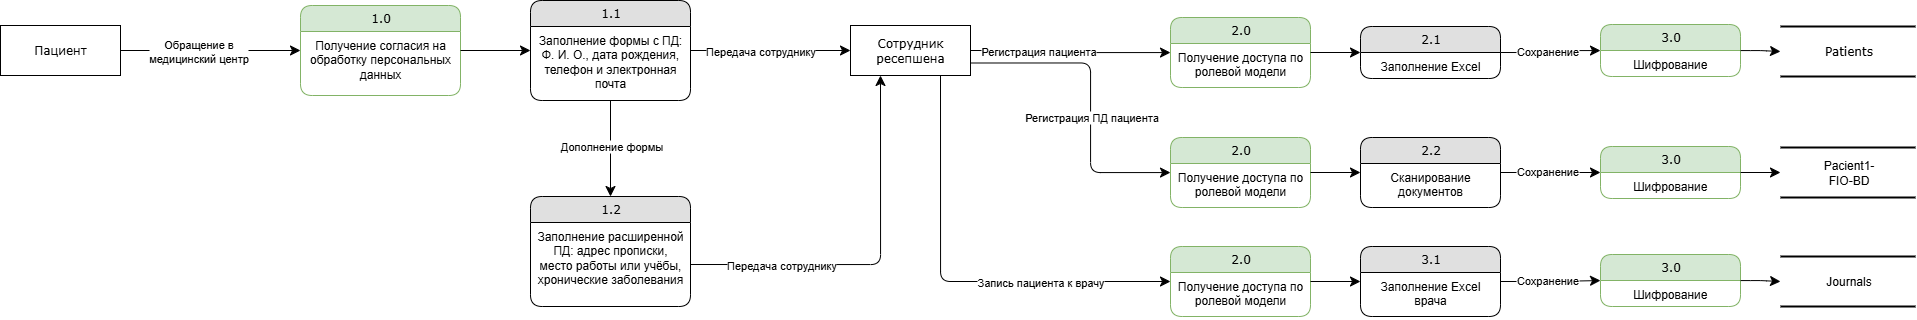

The diagram above was exported from draw.io. Its source (the exported page's mxGraphModel, read from the mxfile embedded in the PNG):
<mxGraphModel dx="3001" dy="1047" grid="1" gridSize="10" guides="1" tooltips="1" connect="1" arrows="1" fold="1" page="1" pageScale="1" pageWidth="1100" pageHeight="850" background="none" math="0" shadow="0">
  <root>
    <mxCell id="0" />
    <mxCell id="1" parent="0" />
    <mxCell id="21ea969265ad0168-30" value="Patients" style="html=1;rounded=0;shadow=0;comic=0;labelBackgroundColor=none;strokeWidth=2;fontFamily=Verdana;fontSize=12;align=center;shape=mxgraph.ios7ui.horLines;" parent="1" vertex="1">
      <mxGeometry x="1680" y="80" width="135" height="50" as="geometry" />
    </mxCell>
    <mxCell id="17472293e6e8944d-29" value="Сотрудник ресепшена" style="whiteSpace=wrap;html=1;rounded=0;shadow=0;comic=0;labelBackgroundColor=none;strokeWidth=1;fontFamily=Verdana;fontSize=12;align=center;" parent="1" vertex="1">
      <mxGeometry x="750" y="79" width="120" height="50" as="geometry" />
    </mxCell>
    <mxCell id="1fdf3b25b50cf41e-27" style="edgeStyle=none;html=1;labelBackgroundColor=none;startFill=0;startSize=8;endFill=1;endSize=8;fontFamily=Verdana;fontSize=12;" parent="1" source="17472293e6e8944d-30" target="Cn7vjRRLhSuz2T1DTuax-1" edge="1">
      <mxGeometry relative="1" as="geometry">
        <mxPoint x="30" y="102" as="targetPoint" />
      </mxGeometry>
    </mxCell>
    <mxCell id="wmSecnhCIObgYq9AWwNq-1" value="Обращение в &lt;br&gt;медицинский центр" style="edgeLabel;html=1;align=center;verticalAlign=middle;resizable=0;points=[];" parent="1fdf3b25b50cf41e-27" vertex="1" connectable="0">
      <mxGeometry x="0.216" y="2" relative="1" as="geometry">
        <mxPoint x="-32" y="2" as="offset" />
      </mxGeometry>
    </mxCell>
    <mxCell id="17472293e6e8944d-30" value="Пациент" style="whiteSpace=wrap;html=1;rounded=0;shadow=0;comic=0;labelBackgroundColor=none;strokeWidth=1;fontFamily=Verdana;fontSize=12;align=center;" parent="1" vertex="1">
      <mxGeometry x="-100" y="79" width="120" height="50" as="geometry" />
    </mxCell>
    <mxCell id="1fdf3b25b50cf41e-28" style="edgeStyle=none;html=1;labelBackgroundColor=none;startFill=0;startSize=8;endFill=1;endSize=8;fontFamily=Verdana;fontSize=12;" parent="1" source="1fdf3b25b50cf41e-1" target="17472293e6e8944d-29" edge="1">
      <mxGeometry relative="1" as="geometry" />
    </mxCell>
    <mxCell id="wmSecnhCIObgYq9AWwNq-8" value="Передача сотруднику" style="edgeLabel;html=1;align=center;verticalAlign=middle;resizable=0;points=[];" parent="1fdf3b25b50cf41e-28" vertex="1" connectable="0">
      <mxGeometry x="-0.142" y="1" relative="1" as="geometry">
        <mxPoint x="1" y="1" as="offset" />
      </mxGeometry>
    </mxCell>
    <mxCell id="1fdf3b25b50cf41e-29" style="edgeStyle=none;html=1;labelBackgroundColor=none;startFill=0;startSize=8;endFill=1;endSize=8;fontFamily=Verdana;fontSize=12;entryX=0.5;entryY=0;entryDx=0;entryDy=0;" parent="1" source="1fdf3b25b50cf41e-1" target="wmSecnhCIObgYq9AWwNq-2" edge="1">
      <mxGeometry relative="1" as="geometry">
        <mxPoint x="500" y="200" as="targetPoint" />
      </mxGeometry>
    </mxCell>
    <mxCell id="wmSecnhCIObgYq9AWwNq-7" value="Дополнение формы" style="edgeLabel;html=1;align=center;verticalAlign=middle;resizable=0;points=[];" parent="1fdf3b25b50cf41e-29" vertex="1" connectable="0">
      <mxGeometry x="-0.0424" relative="1" as="geometry">
        <mxPoint as="offset" />
      </mxGeometry>
    </mxCell>
    <mxCell id="1fdf3b25b50cf41e-38" style="html=1;labelBackgroundColor=none;startFill=0;startSize=8;endFill=1;endSize=8;fontFamily=Verdana;fontSize=12;exitX=1;exitY=0.5;exitDx=0;exitDy=0;edgeStyle=orthogonalEdgeStyle;" parent="1" source="17472293e6e8944d-29" target="Cn7vjRRLhSuz2T1DTuax-7" edge="1">
      <mxGeometry relative="1" as="geometry">
        <mxPoint x="1130" y="106" as="targetPoint" />
      </mxGeometry>
    </mxCell>
    <mxCell id="wmSecnhCIObgYq9AWwNq-12" value="Регистрация пациента" style="edgeLabel;html=1;align=center;verticalAlign=middle;resizable=0;points=[];" parent="1fdf3b25b50cf41e-38" vertex="1" connectable="0">
      <mxGeometry x="-0.0505" y="-3" relative="1" as="geometry">
        <mxPoint x="-29" y="-3" as="offset" />
      </mxGeometry>
    </mxCell>
    <mxCell id="1fdf3b25b50cf41e-1" value="1.1" style="swimlane;html=1;fontStyle=0;childLayout=stackLayout;horizontal=1;startSize=26;fillColor=#e0e0e0;horizontalStack=0;resizeParent=1;resizeLast=0;collapsible=1;marginBottom=0;swimlaneFillColor=#ffffff;align=center;rounded=1;shadow=0;comic=0;labelBackgroundColor=none;strokeWidth=1;fontFamily=Verdana;fontSize=12" parent="1" vertex="1">
      <mxGeometry x="430" y="54" width="160" height="100" as="geometry">
        <mxRectangle x="430" y="54" width="60" height="30" as="alternateBounds" />
      </mxGeometry>
    </mxCell>
    <mxCell id="1fdf3b25b50cf41e-2" value="Заполнение формы с ПД:&lt;div&gt;Ф. И. О., дата рождения, телефон и электронная почта&lt;/div&gt;" style="text;html=1;strokeColor=none;fillColor=none;spacingLeft=4;spacingRight=4;whiteSpace=wrap;overflow=hidden;rotatable=0;points=[[0,0.5],[1,0.5]];portConstraint=eastwest;align=center;" parent="1fdf3b25b50cf41e-1" vertex="1">
      <mxGeometry y="26" width="160" height="74" as="geometry" />
    </mxCell>
    <mxCell id="wmSecnhCIObgYq9AWwNq-2" value="1.2" style="swimlane;html=1;fontStyle=0;childLayout=stackLayout;horizontal=1;startSize=26;fillColor=#e0e0e0;horizontalStack=0;resizeParent=1;resizeLast=0;collapsible=1;marginBottom=0;swimlaneFillColor=#ffffff;align=center;rounded=1;shadow=0;comic=0;labelBackgroundColor=none;strokeWidth=1;fontFamily=Verdana;fontSize=12" parent="1" vertex="1">
      <mxGeometry x="430" y="250" width="160" height="110" as="geometry" />
    </mxCell>
    <mxCell id="wmSecnhCIObgYq9AWwNq-3" value="Заполнение расширенной ПД:&amp;nbsp;адрес прописки, место работы или учёбы, хронические заболевания" style="text;html=1;strokeColor=none;fillColor=none;spacingLeft=4;spacingRight=4;whiteSpace=wrap;overflow=hidden;rotatable=0;points=[[0,0.5],[1,0.5]];portConstraint=eastwest;align=center;" parent="wmSecnhCIObgYq9AWwNq-2" vertex="1">
      <mxGeometry y="26" width="160" height="84" as="geometry" />
    </mxCell>
    <mxCell id="wmSecnhCIObgYq9AWwNq-4" value="2.1" style="swimlane;html=1;fontStyle=0;childLayout=stackLayout;horizontal=1;startSize=26;fillColor=#e0e0e0;horizontalStack=0;resizeParent=1;resizeLast=0;collapsible=1;marginBottom=0;swimlaneFillColor=#ffffff;align=center;rounded=1;shadow=0;comic=0;labelBackgroundColor=none;strokeWidth=1;fontFamily=Verdana;fontSize=12" parent="1" vertex="1">
      <mxGeometry x="1260" y="80" width="140" height="52" as="geometry" />
    </mxCell>
    <mxCell id="wmSecnhCIObgYq9AWwNq-5" value="Заполнение Excel" style="text;html=1;strokeColor=none;fillColor=none;spacingLeft=4;spacingRight=4;whiteSpace=wrap;overflow=hidden;rotatable=0;points=[[0,0.5],[1,0.5]];portConstraint=eastwest;align=center;" parent="wmSecnhCIObgYq9AWwNq-4" vertex="1">
      <mxGeometry y="26" width="140" height="26" as="geometry" />
    </mxCell>
    <mxCell id="wmSecnhCIObgYq9AWwNq-6" style="edgeStyle=orthogonalEdgeStyle;html=1;labelBackgroundColor=none;startFill=0;startSize=8;endFill=1;endSize=8;fontFamily=Verdana;fontSize=12;entryX=0.25;entryY=1;entryDx=0;entryDy=0;exitX=1;exitY=0.5;exitDx=0;exitDy=0;" parent="1" source="wmSecnhCIObgYq9AWwNq-3" target="17472293e6e8944d-29" edge="1">
      <mxGeometry relative="1" as="geometry">
        <mxPoint x="500" y="200" as="sourcePoint" />
        <mxPoint x="500" y="266" as="targetPoint" />
      </mxGeometry>
    </mxCell>
    <mxCell id="wmSecnhCIObgYq9AWwNq-9" value="Передача сотруднику" style="edgeLabel;html=1;align=center;verticalAlign=middle;resizable=0;points=[];" parent="wmSecnhCIObgYq9AWwNq-6" vertex="1" connectable="0">
      <mxGeometry x="-0.4232" y="-1" relative="1" as="geometry">
        <mxPoint x="-19" y="-1" as="offset" />
      </mxGeometry>
    </mxCell>
    <mxCell id="wmSecnhCIObgYq9AWwNq-13" style="html=1;labelBackgroundColor=none;startFill=0;startSize=8;endFill=1;endSize=8;fontFamily=Verdana;fontSize=12;exitX=1;exitY=0.5;exitDx=0;exitDy=0;edgeStyle=orthogonalEdgeStyle;" parent="1" source="wmSecnhCIObgYq9AWwNq-4" target="GScF6QNm8lptJL9Kl9GE-3" edge="1">
      <mxGeometry relative="1" as="geometry">
        <mxPoint x="1080" y="101" as="sourcePoint" />
        <mxPoint x="1490" y="106" as="targetPoint" />
      </mxGeometry>
    </mxCell>
    <mxCell id="wmSecnhCIObgYq9AWwNq-14" value="Сохранение" style="edgeLabel;html=1;align=center;verticalAlign=middle;resizable=0;points=[];" parent="wmSecnhCIObgYq9AWwNq-13" vertex="1" connectable="0">
      <mxGeometry x="-0.0505" y="-3" relative="1" as="geometry">
        <mxPoint x="-2" y="-5" as="offset" />
      </mxGeometry>
    </mxCell>
    <mxCell id="wmSecnhCIObgYq9AWwNq-15" value="2.2" style="swimlane;html=1;fontStyle=0;childLayout=stackLayout;horizontal=1;startSize=26;fillColor=#e0e0e0;horizontalStack=0;resizeParent=1;resizeLast=0;collapsible=1;marginBottom=0;swimlaneFillColor=#ffffff;align=center;rounded=1;shadow=0;comic=0;labelBackgroundColor=none;strokeWidth=1;fontFamily=Verdana;fontSize=12" parent="1" vertex="1">
      <mxGeometry x="1260" y="191" width="140" height="70" as="geometry" />
    </mxCell>
    <mxCell id="wmSecnhCIObgYq9AWwNq-16" value="Сканирование документов" style="text;html=1;strokeColor=none;fillColor=none;spacingLeft=4;spacingRight=4;whiteSpace=wrap;overflow=hidden;rotatable=0;points=[[0,0.5],[1,0.5]];portConstraint=eastwest;align=center;" parent="wmSecnhCIObgYq9AWwNq-15" vertex="1">
      <mxGeometry y="26" width="140" height="44" as="geometry" />
    </mxCell>
    <mxCell id="wmSecnhCIObgYq9AWwNq-17" style="html=1;labelBackgroundColor=none;startFill=0;startSize=8;endFill=1;endSize=8;fontFamily=Verdana;fontSize=12;exitX=1;exitY=0.75;exitDx=0;exitDy=0;edgeStyle=orthogonalEdgeStyle;" parent="1" source="17472293e6e8944d-29" target="Cn7vjRRLhSuz2T1DTuax-9" edge="1">
      <mxGeometry relative="1" as="geometry">
        <mxPoint x="880" y="100" as="sourcePoint" />
        <mxPoint x="1170" y="226" as="targetPoint" />
        <Array as="points">
          <mxPoint x="990" y="117" />
          <mxPoint x="990" y="226" />
        </Array>
      </mxGeometry>
    </mxCell>
    <mxCell id="wmSecnhCIObgYq9AWwNq-18" value="Регистрация ПД пациента" style="edgeLabel;html=1;align=center;verticalAlign=middle;resizable=0;points=[];" parent="wmSecnhCIObgYq9AWwNq-17" vertex="1" connectable="0">
      <mxGeometry x="-0.0505" y="-3" relative="1" as="geometry">
        <mxPoint x="3" y="27" as="offset" />
      </mxGeometry>
    </mxCell>
    <mxCell id="wmSecnhCIObgYq9AWwNq-20" value="&lt;span style=&quot;font-family: Helvetica; text-align: left; text-wrap-mode: wrap;&quot;&gt;Pacient1-FIO-BD&lt;/span&gt;" style="html=1;rounded=0;shadow=0;comic=0;labelBackgroundColor=none;strokeWidth=2;fontFamily=Verdana;fontSize=12;align=center;shape=mxgraph.ios7ui.horLines;" parent="1" vertex="1">
      <mxGeometry x="1680" y="201" width="135" height="50" as="geometry" />
    </mxCell>
    <mxCell id="wmSecnhCIObgYq9AWwNq-21" style="html=1;labelBackgroundColor=none;startFill=0;startSize=8;endFill=1;endSize=8;fontFamily=Verdana;fontSize=12;exitX=1;exitY=0.5;exitDx=0;exitDy=0;edgeStyle=orthogonalEdgeStyle;" parent="1" source="wmSecnhCIObgYq9AWwNq-15" target="GScF6QNm8lptJL9Kl9GE-6" edge="1">
      <mxGeometry relative="1" as="geometry">
        <mxPoint x="1430" y="82" as="sourcePoint" />
        <mxPoint x="1490" y="226" as="targetPoint" />
      </mxGeometry>
    </mxCell>
    <mxCell id="wmSecnhCIObgYq9AWwNq-22" value="Сохранение" style="edgeLabel;html=1;align=center;verticalAlign=middle;resizable=0;points=[];" parent="wmSecnhCIObgYq9AWwNq-21" vertex="1" connectable="0">
      <mxGeometry x="-0.0505" y="-3" relative="1" as="geometry">
        <mxPoint x="-2" y="-5" as="offset" />
      </mxGeometry>
    </mxCell>
    <mxCell id="wmSecnhCIObgYq9AWwNq-23" value="3.1" style="swimlane;html=1;fontStyle=0;childLayout=stackLayout;horizontal=1;startSize=26;fillColor=#e0e0e0;horizontalStack=0;resizeParent=1;resizeLast=0;collapsible=1;marginBottom=0;swimlaneFillColor=#ffffff;align=center;rounded=1;shadow=0;comic=0;labelBackgroundColor=none;strokeWidth=1;fontFamily=Verdana;fontSize=12" parent="1" vertex="1">
      <mxGeometry x="1260" y="300" width="140" height="70" as="geometry" />
    </mxCell>
    <mxCell id="wmSecnhCIObgYq9AWwNq-24" value="Заполнение Excel врача" style="text;html=1;strokeColor=none;fillColor=none;spacingLeft=4;spacingRight=4;whiteSpace=wrap;overflow=hidden;rotatable=0;points=[[0,0.5],[1,0.5]];portConstraint=eastwest;align=center;" parent="wmSecnhCIObgYq9AWwNq-23" vertex="1">
      <mxGeometry y="26" width="140" height="44" as="geometry" />
    </mxCell>
    <mxCell id="wmSecnhCIObgYq9AWwNq-27" style="html=1;labelBackgroundColor=none;startFill=0;startSize=8;endFill=1;endSize=8;fontFamily=Verdana;fontSize=12;exitX=0.75;exitY=1;exitDx=0;exitDy=0;edgeStyle=orthogonalEdgeStyle;" parent="1" source="17472293e6e8944d-29" target="Cn7vjRRLhSuz2T1DTuax-11" edge="1">
      <mxGeometry relative="1" as="geometry">
        <mxPoint x="960" y="130" as="sourcePoint" />
        <mxPoint x="1020" y="310" as="targetPoint" />
        <Array as="points">
          <mxPoint x="840" y="335" />
        </Array>
      </mxGeometry>
    </mxCell>
    <mxCell id="wmSecnhCIObgYq9AWwNq-28" value="Запись пациента к врачу" style="edgeLabel;html=1;align=center;verticalAlign=middle;resizable=0;points=[];" parent="wmSecnhCIObgYq9AWwNq-27" vertex="1" connectable="0">
      <mxGeometry x="-0.0505" y="-3" relative="1" as="geometry">
        <mxPoint x="99" y="-3" as="offset" />
      </mxGeometry>
    </mxCell>
    <mxCell id="wmSecnhCIObgYq9AWwNq-29" value="&lt;div style=&quot;text-align: left;&quot;&gt;&lt;span style=&quot;background-color: transparent; text-wrap-mode: wrap;&quot;&gt;&lt;font face=&quot;Helvetica&quot;&gt;Journals&lt;/font&gt;&lt;/span&gt;&lt;/div&gt;" style="html=1;rounded=0;shadow=0;comic=0;labelBackgroundColor=none;strokeWidth=2;fontFamily=Verdana;fontSize=12;align=center;shape=mxgraph.ios7ui.horLines;" parent="1" vertex="1">
      <mxGeometry x="1680" y="310" width="135" height="50" as="geometry" />
    </mxCell>
    <mxCell id="wmSecnhCIObgYq9AWwNq-30" style="html=1;labelBackgroundColor=none;startFill=0;startSize=8;endFill=1;endSize=8;fontFamily=Verdana;fontSize=12;exitX=1;exitY=0.5;exitDx=0;exitDy=0;edgeStyle=orthogonalEdgeStyle;" parent="1" source="wmSecnhCIObgYq9AWwNq-23" target="GScF6QNm8lptJL9Kl9GE-8" edge="1">
      <mxGeometry relative="1" as="geometry">
        <mxPoint x="1430" y="211" as="sourcePoint" />
        <mxPoint x="1490" y="335" as="targetPoint" />
      </mxGeometry>
    </mxCell>
    <mxCell id="wmSecnhCIObgYq9AWwNq-31" value="Сохранение" style="edgeLabel;html=1;align=center;verticalAlign=middle;resizable=0;points=[];" parent="wmSecnhCIObgYq9AWwNq-30" vertex="1" connectable="0">
      <mxGeometry x="-0.0505" y="-3" relative="1" as="geometry">
        <mxPoint x="-2" y="-5" as="offset" />
      </mxGeometry>
    </mxCell>
    <mxCell id="Cn7vjRRLhSuz2T1DTuax-1" value="1.0" style="swimlane;html=1;fontStyle=0;childLayout=stackLayout;horizontal=1;startSize=26;horizontalStack=0;resizeParent=1;resizeLast=0;collapsible=1;marginBottom=0;swimlaneFillColor=#ffffff;align=center;rounded=1;shadow=0;comic=0;labelBackgroundColor=none;strokeWidth=1;fontFamily=Verdana;fontSize=12;fillColor=#d5e8d4;strokeColor=#82b366;" parent="1" vertex="1">
      <mxGeometry x="200" y="59" width="160" height="90" as="geometry">
        <mxRectangle x="430" y="54" width="60" height="30" as="alternateBounds" />
      </mxGeometry>
    </mxCell>
    <mxCell id="Cn7vjRRLhSuz2T1DTuax-2" value="Получение согласия на обработку персональных данных" style="text;html=1;spacingLeft=4;spacingRight=4;whiteSpace=wrap;overflow=hidden;rotatable=0;points=[[0,0.5],[1,0.5]];portConstraint=eastwest;align=center;" parent="Cn7vjRRLhSuz2T1DTuax-1" vertex="1">
      <mxGeometry y="26" width="160" height="54" as="geometry" />
    </mxCell>
    <mxCell id="Cn7vjRRLhSuz2T1DTuax-3" style="edgeStyle=none;html=1;labelBackgroundColor=none;startFill=0;startSize=8;endFill=1;endSize=8;fontFamily=Verdana;fontSize=12;" parent="1" source="Cn7vjRRLhSuz2T1DTuax-1" target="1fdf3b25b50cf41e-1" edge="1">
      <mxGeometry relative="1" as="geometry">
        <mxPoint x="510" y="256" as="targetPoint" />
        <mxPoint x="510" y="160" as="sourcePoint" />
      </mxGeometry>
    </mxCell>
    <mxCell id="Cn7vjRRLhSuz2T1DTuax-7" value="2.0" style="swimlane;html=1;fontStyle=0;childLayout=stackLayout;horizontal=1;startSize=26;fillColor=#d5e8d4;horizontalStack=0;resizeParent=1;resizeLast=0;collapsible=1;marginBottom=0;swimlaneFillColor=#ffffff;align=center;rounded=1;shadow=0;comic=0;labelBackgroundColor=none;strokeWidth=1;fontFamily=Verdana;fontSize=12;strokeColor=#82b366;" parent="1" vertex="1">
      <mxGeometry x="1070" y="71" width="140" height="70" as="geometry" />
    </mxCell>
    <mxCell id="Cn7vjRRLhSuz2T1DTuax-8" value="Получение доступа по ролевой модели" style="text;html=1;strokeColor=none;fillColor=none;spacingLeft=4;spacingRight=4;whiteSpace=wrap;overflow=hidden;rotatable=0;points=[[0,0.5],[1,0.5]];portConstraint=eastwest;align=center;" parent="Cn7vjRRLhSuz2T1DTuax-7" vertex="1">
      <mxGeometry y="26" width="140" height="44" as="geometry" />
    </mxCell>
    <mxCell id="Cn7vjRRLhSuz2T1DTuax-9" value="2.0" style="swimlane;html=1;fontStyle=0;childLayout=stackLayout;horizontal=1;startSize=26;fillColor=#d5e8d4;horizontalStack=0;resizeParent=1;resizeLast=0;collapsible=1;marginBottom=0;swimlaneFillColor=#ffffff;align=center;rounded=1;shadow=0;comic=0;labelBackgroundColor=none;strokeWidth=1;fontFamily=Verdana;fontSize=12;strokeColor=#82b366;" parent="1" vertex="1">
      <mxGeometry x="1070" y="191" width="140" height="70" as="geometry" />
    </mxCell>
    <mxCell id="Cn7vjRRLhSuz2T1DTuax-10" value="Получение доступа по ролевой модели" style="text;html=1;strokeColor=none;fillColor=none;spacingLeft=4;spacingRight=4;whiteSpace=wrap;overflow=hidden;rotatable=0;points=[[0,0.5],[1,0.5]];portConstraint=eastwest;align=center;" parent="Cn7vjRRLhSuz2T1DTuax-9" vertex="1">
      <mxGeometry y="26" width="140" height="44" as="geometry" />
    </mxCell>
    <mxCell id="Cn7vjRRLhSuz2T1DTuax-11" value="2.0" style="swimlane;html=1;fontStyle=0;childLayout=stackLayout;horizontal=1;startSize=26;fillColor=#d5e8d4;horizontalStack=0;resizeParent=1;resizeLast=0;collapsible=1;marginBottom=0;swimlaneFillColor=#ffffff;align=center;rounded=1;shadow=0;comic=0;labelBackgroundColor=none;strokeWidth=1;fontFamily=Verdana;fontSize=12;strokeColor=#82b366;" parent="1" vertex="1">
      <mxGeometry x="1070" y="300" width="140" height="70" as="geometry" />
    </mxCell>
    <mxCell id="Cn7vjRRLhSuz2T1DTuax-12" value="Получение доступа по ролевой модели" style="text;html=1;strokeColor=none;fillColor=none;spacingLeft=4;spacingRight=4;whiteSpace=wrap;overflow=hidden;rotatable=0;points=[[0,0.5],[1,0.5]];portConstraint=eastwest;align=center;" parent="Cn7vjRRLhSuz2T1DTuax-11" vertex="1">
      <mxGeometry y="26" width="140" height="44" as="geometry" />
    </mxCell>
    <mxCell id="Cn7vjRRLhSuz2T1DTuax-13" style="html=1;labelBackgroundColor=none;startFill=0;startSize=8;endFill=1;endSize=8;fontFamily=Verdana;fontSize=12;edgeStyle=orthogonalEdgeStyle;" parent="1" source="Cn7vjRRLhSuz2T1DTuax-7" target="wmSecnhCIObgYq9AWwNq-4" edge="1">
      <mxGeometry relative="1" as="geometry">
        <mxPoint x="1420" y="101" as="sourcePoint" />
        <mxPoint x="1570" y="100" as="targetPoint" />
      </mxGeometry>
    </mxCell>
    <mxCell id="Cn7vjRRLhSuz2T1DTuax-15" style="html=1;labelBackgroundColor=none;startFill=0;startSize=8;endFill=1;endSize=8;fontFamily=Verdana;fontSize=12;edgeStyle=orthogonalEdgeStyle;" parent="1" source="Cn7vjRRLhSuz2T1DTuax-9" target="wmSecnhCIObgYq9AWwNq-15" edge="1">
      <mxGeometry relative="1" as="geometry">
        <mxPoint x="1230" y="100" as="sourcePoint" />
        <mxPoint x="1280" y="100" as="targetPoint" />
      </mxGeometry>
    </mxCell>
    <mxCell id="Cn7vjRRLhSuz2T1DTuax-16" style="html=1;labelBackgroundColor=none;startFill=0;startSize=8;endFill=1;endSize=8;fontFamily=Verdana;fontSize=12;edgeStyle=orthogonalEdgeStyle;" parent="1" source="Cn7vjRRLhSuz2T1DTuax-11" target="wmSecnhCIObgYq9AWwNq-23" edge="1">
      <mxGeometry relative="1" as="geometry">
        <mxPoint x="1260" y="271" as="sourcePoint" />
        <mxPoint x="1310" y="271" as="targetPoint" />
      </mxGeometry>
    </mxCell>
    <mxCell id="GScF6QNm8lptJL9Kl9GE-3" value="3.0" style="swimlane;html=1;fontStyle=0;childLayout=stackLayout;horizontal=1;startSize=26;fillColor=#d5e8d4;horizontalStack=0;resizeParent=1;resizeLast=0;collapsible=1;marginBottom=0;swimlaneFillColor=#ffffff;align=center;rounded=1;shadow=0;comic=0;labelBackgroundColor=none;strokeWidth=1;fontFamily=Verdana;fontSize=12;strokeColor=#82b366;" vertex="1" parent="1">
      <mxGeometry x="1500" y="78" width="140" height="52" as="geometry" />
    </mxCell>
    <mxCell id="GScF6QNm8lptJL9Kl9GE-4" value="Шифрование" style="text;html=1;strokeColor=none;fillColor=none;spacingLeft=4;spacingRight=4;whiteSpace=wrap;overflow=hidden;rotatable=0;points=[[0,0.5],[1,0.5]];portConstraint=eastwest;align=center;" vertex="1" parent="GScF6QNm8lptJL9Kl9GE-3">
      <mxGeometry y="26" width="140" height="26" as="geometry" />
    </mxCell>
    <mxCell id="GScF6QNm8lptJL9Kl9GE-5" style="html=1;labelBackgroundColor=none;startFill=0;startSize=8;endFill=1;endSize=8;fontFamily=Verdana;fontSize=12;edgeStyle=orthogonalEdgeStyle;" edge="1" parent="1" source="GScF6QNm8lptJL9Kl9GE-3" target="21ea969265ad0168-30">
      <mxGeometry relative="1" as="geometry">
        <mxPoint x="1650" y="100" as="sourcePoint" />
        <mxPoint x="1270" y="100" as="targetPoint" />
      </mxGeometry>
    </mxCell>
    <mxCell id="GScF6QNm8lptJL9Kl9GE-6" value="3.0" style="swimlane;html=1;fontStyle=0;childLayout=stackLayout;horizontal=1;startSize=26;fillColor=#d5e8d4;horizontalStack=0;resizeParent=1;resizeLast=0;collapsible=1;marginBottom=0;swimlaneFillColor=#ffffff;align=center;rounded=1;shadow=0;comic=0;labelBackgroundColor=none;strokeWidth=1;fontFamily=Verdana;fontSize=12;strokeColor=#82b366;" vertex="1" parent="1">
      <mxGeometry x="1500" y="200" width="140" height="52" as="geometry" />
    </mxCell>
    <mxCell id="GScF6QNm8lptJL9Kl9GE-7" value="Шифрование" style="text;html=1;strokeColor=none;fillColor=none;spacingLeft=4;spacingRight=4;whiteSpace=wrap;overflow=hidden;rotatable=0;points=[[0,0.5],[1,0.5]];portConstraint=eastwest;align=center;" vertex="1" parent="GScF6QNm8lptJL9Kl9GE-6">
      <mxGeometry y="26" width="140" height="26" as="geometry" />
    </mxCell>
    <mxCell id="GScF6QNm8lptJL9Kl9GE-8" value="3.0" style="swimlane;html=1;fontStyle=0;childLayout=stackLayout;horizontal=1;startSize=26;fillColor=#d5e8d4;horizontalStack=0;resizeParent=1;resizeLast=0;collapsible=1;marginBottom=0;swimlaneFillColor=#ffffff;align=center;rounded=1;shadow=0;comic=0;labelBackgroundColor=none;strokeWidth=1;fontFamily=Verdana;fontSize=12;strokeColor=#82b366;" vertex="1" parent="1">
      <mxGeometry x="1500" y="308" width="140" height="52" as="geometry" />
    </mxCell>
    <mxCell id="GScF6QNm8lptJL9Kl9GE-9" value="Шифрование" style="text;html=1;strokeColor=none;fillColor=none;spacingLeft=4;spacingRight=4;whiteSpace=wrap;overflow=hidden;rotatable=0;points=[[0,0.5],[1,0.5]];portConstraint=eastwest;align=center;" vertex="1" parent="GScF6QNm8lptJL9Kl9GE-8">
      <mxGeometry y="26" width="140" height="26" as="geometry" />
    </mxCell>
    <mxCell id="GScF6QNm8lptJL9Kl9GE-10" style="html=1;labelBackgroundColor=none;startFill=0;startSize=8;endFill=1;endSize=8;fontFamily=Verdana;fontSize=12;edgeStyle=orthogonalEdgeStyle;" edge="1" parent="1" source="GScF6QNm8lptJL9Kl9GE-6" target="wmSecnhCIObgYq9AWwNq-20">
      <mxGeometry relative="1" as="geometry">
        <mxPoint x="1660" y="180" as="sourcePoint" />
        <mxPoint x="1700" y="181" as="targetPoint" />
      </mxGeometry>
    </mxCell>
    <mxCell id="GScF6QNm8lptJL9Kl9GE-11" style="html=1;labelBackgroundColor=none;startFill=0;startSize=8;endFill=1;endSize=8;fontFamily=Verdana;fontSize=12;edgeStyle=orthogonalEdgeStyle;" edge="1" parent="1" source="GScF6QNm8lptJL9Kl9GE-8" target="wmSecnhCIObgYq9AWwNq-29">
      <mxGeometry relative="1" as="geometry">
        <mxPoint x="1640" y="310" as="sourcePoint" />
        <mxPoint x="1680" y="310" as="targetPoint" />
      </mxGeometry>
    </mxCell>
  </root>
</mxGraphModel>